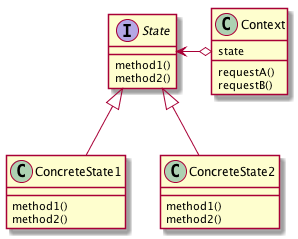

The diagram above was rendered by PlantUML. Its source (embedded in the PNG):
@startuml

Interface State{
  method1()
  method2()
}

class Context{
  state
  requestA()
  requestB()
}

class ConcreteState1{
  method1()
  method2()
}

class ConcreteState2{
  method1()
  method2()
}

ConcreteState1 -up-|> State
ConcreteState2 -up-|> State
Context o-left-> State

@enduml